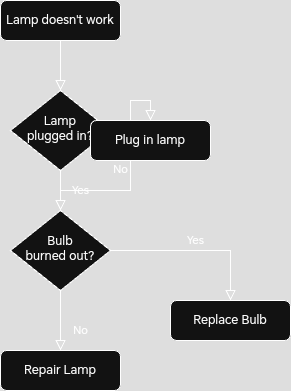

The diagram above was exported from draw.io. Its source (the exported page's mxGraphModel, read from the mxfile embedded in the PNG):
<mxGraphModel dx="498" dy="923" grid="1" gridSize="10" guides="1" tooltips="1" connect="1" arrows="1" fold="1" page="1" pageScale="1" pageWidth="827" pageHeight="1169" math="0" shadow="0">
  <root>
    <mxCell id="WIyWlLk6GJQsqaUBKTNV-0" />
    <mxCell id="WIyWlLk6GJQsqaUBKTNV-1" parent="WIyWlLk6GJQsqaUBKTNV-0" />
    <mxCell id="WIyWlLk6GJQsqaUBKTNV-2" value="" style="rounded=0;html=1;jettySize=auto;orthogonalLoop=1;fontSize=11;endArrow=block;endFill=0;endSize=8;strokeWidth=1;shadow=0;labelBackgroundColor=none;edgeStyle=orthogonalEdgeStyle;" parent="WIyWlLk6GJQsqaUBKTNV-1" source="WIyWlLk6GJQsqaUBKTNV-3" target="WIyWlLk6GJQsqaUBKTNV-6" edge="1">
      <mxGeometry relative="1" as="geometry" />
    </mxCell>
    <mxCell id="WIyWlLk6GJQsqaUBKTNV-3" value="Lamp doesn't work" style="rounded=1;whiteSpace=wrap;html=1;fontSize=12;glass=0;strokeWidth=1;shadow=0;" parent="WIyWlLk6GJQsqaUBKTNV-1" vertex="1">
      <mxGeometry x="160" y="80" width="120" height="40" as="geometry" />
    </mxCell>
    <mxCell id="WIyWlLk6GJQsqaUBKTNV-4" value="Yes" style="rounded=0;html=1;jettySize=auto;orthogonalLoop=1;fontSize=11;endArrow=block;endFill=0;endSize=8;strokeWidth=1;shadow=0;labelBackgroundColor=none;edgeStyle=orthogonalEdgeStyle;" parent="WIyWlLk6GJQsqaUBKTNV-1" source="WIyWlLk6GJQsqaUBKTNV-6" target="WIyWlLk6GJQsqaUBKTNV-10" edge="1">
      <mxGeometry y="20" relative="1" as="geometry">
        <mxPoint as="offset" />
      </mxGeometry>
    </mxCell>
    <mxCell id="WIyWlLk6GJQsqaUBKTNV-5" value="No" style="edgeStyle=orthogonalEdgeStyle;rounded=0;html=1;jettySize=auto;orthogonalLoop=1;fontSize=11;endArrow=block;endFill=0;endSize=8;strokeWidth=1;shadow=0;labelBackgroundColor=none;" parent="WIyWlLk6GJQsqaUBKTNV-1" source="WIyWlLk6GJQsqaUBKTNV-6" target="WIyWlLk6GJQsqaUBKTNV-7" edge="1">
      <mxGeometry y="10" relative="1" as="geometry">
        <mxPoint as="offset" />
      </mxGeometry>
    </mxCell>
    <mxCell id="WIyWlLk6GJQsqaUBKTNV-6" value="Lamp&lt;br&gt;plugged in?" style="rhombus;whiteSpace=wrap;html=1;shadow=0;fontFamily=Helvetica;fontSize=12;align=center;strokeWidth=1;spacing=6;spacingTop=-4;" parent="WIyWlLk6GJQsqaUBKTNV-1" vertex="1">
      <mxGeometry x="170" y="170" width="100" height="80" as="geometry" />
    </mxCell>
    <mxCell id="WIyWlLk6GJQsqaUBKTNV-7" value="Plug in lamp" style="rounded=1;whiteSpace=wrap;html=1;fontSize=12;glass=0;strokeWidth=1;shadow=0;" parent="WIyWlLk6GJQsqaUBKTNV-1" vertex="1">
      <mxGeometry x="250" y="200" width="120" height="40" as="geometry" />
    </mxCell>
    <mxCell id="WIyWlLk6GJQsqaUBKTNV-8" value="No" style="rounded=0;html=1;jettySize=auto;orthogonalLoop=1;fontSize=11;endArrow=block;endFill=0;endSize=8;strokeWidth=1;shadow=0;labelBackgroundColor=none;edgeStyle=orthogonalEdgeStyle;" parent="WIyWlLk6GJQsqaUBKTNV-1" source="WIyWlLk6GJQsqaUBKTNV-10" target="WIyWlLk6GJQsqaUBKTNV-11" edge="1">
      <mxGeometry x="0.3333" y="20" relative="1" as="geometry">
        <mxPoint as="offset" />
      </mxGeometry>
    </mxCell>
    <mxCell id="WIyWlLk6GJQsqaUBKTNV-9" value="Yes" style="edgeStyle=orthogonalEdgeStyle;rounded=0;html=1;jettySize=auto;orthogonalLoop=1;fontSize=11;endArrow=block;endFill=0;endSize=8;strokeWidth=1;shadow=0;labelBackgroundColor=none;" parent="WIyWlLk6GJQsqaUBKTNV-1" source="WIyWlLk6GJQsqaUBKTNV-10" target="WIyWlLk6GJQsqaUBKTNV-12" edge="1">
      <mxGeometry y="10" relative="1" as="geometry">
        <mxPoint as="offset" />
      </mxGeometry>
    </mxCell>
    <mxCell id="WIyWlLk6GJQsqaUBKTNV-10" value="Bulb&lt;br&gt;burned out?" style="rhombus;whiteSpace=wrap;html=1;shadow=0;fontFamily=Helvetica;fontSize=12;align=center;strokeWidth=1;spacing=6;spacingTop=-4;" parent="WIyWlLk6GJQsqaUBKTNV-1" vertex="1">
      <mxGeometry x="170" y="290" width="100" height="80" as="geometry" />
    </mxCell>
    <mxCell id="WIyWlLk6GJQsqaUBKTNV-11" value="Repair Lamp" style="rounded=1;whiteSpace=wrap;html=1;fontSize=12;glass=0;strokeWidth=1;shadow=0;" parent="WIyWlLk6GJQsqaUBKTNV-1" vertex="1">
      <mxGeometry x="160" y="430" width="120" height="40" as="geometry" />
    </mxCell>
    <mxCell id="WIyWlLk6GJQsqaUBKTNV-12" value="Replace Bulb" style="rounded=1;whiteSpace=wrap;html=1;fontSize=12;glass=0;strokeWidth=1;shadow=0;" parent="WIyWlLk6GJQsqaUBKTNV-1" vertex="1">
      <mxGeometry x="330" y="380" width="120" height="40" as="geometry" />
    </mxCell>
  </root>
</mxGraphModel>